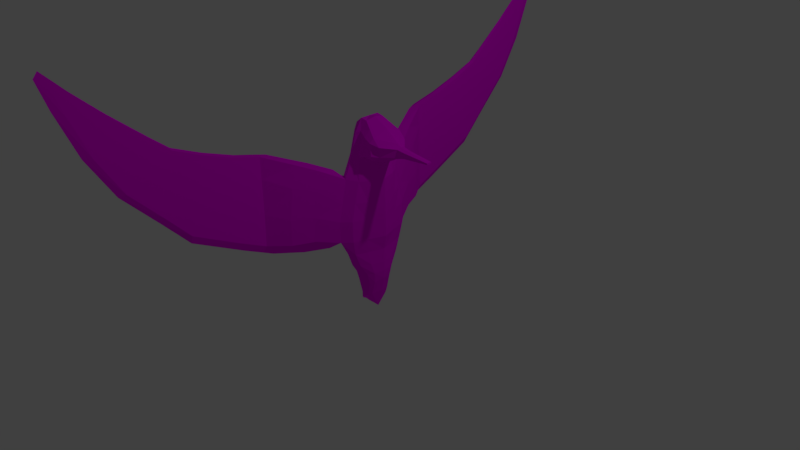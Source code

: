 # Source: bird1.blend  (saved by Blender 2.77.0; exported with 4.5.12 LTS)
import bpy
from mathutils import Matrix  # noqa: F401  (used for matrix-valued properties, if any)

bpy.ops.wm.read_factory_settings(use_empty=True)
scene = bpy.context.scene
scene.name = 'Scene'

# ---- collections
col_collection_1 = bpy.data.collections.new('Collection 1'); scene.collection.children.link(col_collection_1)

# ---- images (referenced by path relative to the original .blend; pixels are not part of the script)
import os
ASSET_DIR = os.environ.get("B2B_ASSET_DIR", "")  # directory of the original .blend (textures are referenced by path, not embedded)
HERE = os.path.dirname(os.path.abspath(__file__))  # packed textures are extracted next to this script under _unpacked/

def load_image(name, relpath, width, height, colorspace="sRGB"):
    """Load a texture the original file referenced (path relative to the .blend, or extracted next to this script)."""
    p = next((c for c in (os.path.join(HERE, relpath), os.path.join(ASSET_DIR, relpath)) if relpath and os.path.exists(c)), "")
    if p:
        img = bpy.data.images.load(p, check_existing=True)
        img.name = name
    else:  # same state as the original file: an image datablock whose file is absent (Cycles renders it pink)
        img = bpy.data.images.new(name, width, height)
        img.source = "FILE"
        img.filepath = "//" + (relpath or name)
    img.colorspace_settings.name = colorspace
    return img
img_colorpalette_jpg = load_image('colorPalette.jpg', 'colorPalette.jpg', 1024, 1024, 'sRGB')

# ---- materials (node trees are filled in below, after node groups)
mat_material = bpy.data.materials.new('Material')
mat_material.alpha_threshold = 0.0
mat_material.roughness = 0.5
mat_material.line_color = (0.0, 0.0, 0.0, 1.0)

# ---- material node trees
mat_material.use_nodes = True; mat_material.node_tree.nodes.clear()
_N = mat_material.node_tree.nodes; _L = mat_material.node_tree.links
n0 = _N.new('ShaderNodeOutputMaterial'); n0.name = 'Material Output'; n0.location = (300, 300)
n1 = _N.new('ShaderNodeBsdfDiffuse'); n1.name = 'Diffuse BSDF'; n1.location = (10, 300)
n2 = _N.new('ShaderNodeTexImage'); n2.name = 'Image Texture'; n2.location = (228, 132)
n2.width = 140
n2.image = img_colorpalette_jpg
n3 = _N.new('ShaderNodeTexCoord'); n3.name = 'Texture Coordinate'; n3.location = (-183, 230)
_L.new(n1.outputs[0], n0.inputs[0])
_L.new(n3.outputs[2], n2.inputs[0])
_L.new(n2.outputs[0], n1.inputs[0])
n0.is_active_output = True

# ---- world
world_world = bpy.data.worlds.new('World'); scene.world = world_world
world_world.color = (0.05088, 0.05088, 0.05088)
world_world.use_sun_shadow = False
world_world.sun_shadow_jitter_overblur = 0.0
world_world.cycles.sampling_method = 'MANUAL'

# ---- cameras
cam_camera = bpy.data.cameras.new('Camera')
cam_camera.clip_end = 100.0
cam_camera.lens = 35.0
cam_camera.sensor_width = 32.0
cam_camera.sensor_height = 18.0
cam_camera.ortho_scale = 7.314
cam_camera.dof.focus_distance = 0.0

# ---- lights
light_lamp = bpy.data.lights.new('Lamp', 'POINT')
light_lamp.transmission_factor = 0.0
light_lamp.cutoff_distance = 30.0
light_lamp.energy = 100.0
light_lamp.shadow_buffer_clip_start = 1.001
light_lamp.shadow_soft_size = 0.1
light_lamp.shadow_maximum_resolution = 0.006
light_lamp.use_absolute_resolution = True

# ---- meshes
me_cube = bpy.data.meshes.new('Cube')
me_cube.from_pydata([(0.05904, 0.1597, -0.5133), (-0.05952, 0.1586, -0.5176), (0.1034, 0.1722, -0.3282), (-0.1042, 0.1716, -0.3329), (0.1501, 0.0, -0.4696), (-0.0885, 0.0, -0.5198), (0.1952, 0.0, -0.2718), (-0.1598, 0.0, -0.3354), (0.1131, 0.2102, -0.1772), (-0.1146, 0.2102, -0.1773), (0.206, 0.0, -0.1517), (-0.1978, 0.0, -0.1785), (0.09272, 0.3047, -0.02052), (-0.09296, 0.3047, -0.02052), (0.206, 0.0, -0.02052), (-0.2106, 0.0, -0.02052), (0.0865, 0.3732, 0.1622), (-0.0865, 0.3732, 0.1622), (0.206, 0.0, 0.1622), (-0.2106, 0.0, 0.1622), (0.1025, 0.4132, 0.3544), (-0.1025, 0.4692, 0.3544), (0.2446, 0.0, 0.3544), (-0.2492, 0.0, 0.3544), (0.1025, 0.4132, 0.6332), (-0.1025, 0.4692, 0.6332), (0.2446, 0.0, 0.6332), (-0.2492, 0.0, 0.6332), (0.1026, 0.3612, 0.8604), (-0.1026, 0.4172, 0.8604), (0.2446, 0.0, 0.8604), (-0.2492, 0.0, 0.8604), (0.1085, 0.2984, 1.136), (-0.1087, 0.3544, 1.168), (0.2446, 0.0, 1.136), (-0.2492, 0.0, 1.136), (0.03143, 0.1779, -0.5667), (-0.03742, 0.1779, -0.5667), (0.06553, 0.0, -0.7372), (-0.07106, 0.0, -0.6673), (0.08094, 0.2529, 1.434), (-0.08835, 0.2548, 1.434), (0.1705, 0.0, 1.429), (-0.1746, 0.0, 1.434), (0.0541, 0.1966, 1.745), (-0.06343, 0.1948, 1.734), (0.09733, 0.0, 1.893), (-0.1099, 0.0, 1.776), (0.09733, 0.0, 1.893), (-0.08028, 0.1332, -0.5182), (-0.1423, 0.1259, -0.3336), (0.1009, 0.1302, -0.4966), (0.1518, 0.1243, -0.3093), (-0.1691, 0.1379, -0.1782), (0.1703, 0.1378, -0.1666), (-0.1613, 0.1827, -0.02052), (0.1586, 0.1827, -0.02052), (-0.1464, 0.217, 0.1622), (0.1442, 0.217, 0.1622), (-0.163, 0.237, 0.3544), (0.1611, 0.237, 0.3544), (-0.163, 0.237, 0.6332), (0.1611, 0.237, 0.6332), (-0.1764, 0.211, 0.8604), (0.1741, 0.211, 0.8604), (-0.1894, 0.1823, 1.136), (0.1867, 0.1823, 1.136), (-0.05861, 0.1467, -0.5667), (0.05058, 0.1467, -0.6017), (-0.1424, 0.1578, 1.435), (0.1326, 0.1584, 1.435), (-0.09471, 0.1283, 1.807), (0.08235, 0.1298, 1.862), (0.08235, 0.1298, 1.862), (-0.002016, 0.1865, -0.5146), (-0.001294, 0.219, -0.3296), (-8.337e-05, 0.3609, -0.02052), (-0.000701, 0.2673, -0.1775), (1.043e-07, 0.4261, 0.1622), (1.118e-07, 0.5288, 0.3544), (1.118e-07, 0.5288, 0.6332), (1.118e-07, 0.4769, 0.8604), (-5.333e-05, 0.4107, 1.168), (-0.002121, 0.1975, -0.5667), (-0.002769, 0.0, -0.7023), (-0.001823, 0.309, 1.434), (-0.004218, 0.2304, 1.719), (-0.008963, 0.0, 1.878), (-0.008387, 0.1298, 1.877), (-0.002516, 0.1467, -0.5842), (0.3529, 0.1765, 1.484), (0.4461, 0.0, 1.44), (0.2721, 0.2541, 1.659), (0.2863, 0.2516, 1.495), (0.3027, 0.0, 1.783), (0.2929, 0.2091, 1.713), (-0.1367, 0.0, 1.626), (-0.07373, 0.2196, 1.61), (0.06519, 0.2216, 1.606), (-0.1144, 0.1405, 1.651), (-0.003228, 0.2629, 1.601), (0.2756, 0.2451, 1.591), (0.4872, 0.0, 1.645), (0.3807, 0.2072, 1.622), (0.1836, 0.2459, 1.465), (0.2368, 0.1761, 1.399), (0.2, 0.0, 1.838), (0.1876, 0.1697, 1.787), (0.1631, 0.2364, 1.702), (0.2969, 0.0, 1.364), (0.1704, 0.2382, 1.599), (0.5331, 0.06739, 1.502), (0.5331, 0.0, 1.471), (0.5331, 0.0, 1.617), (0.5331, 0.06171, 1.601), (0.6329, 0.05582, 1.515), (0.6329, 0.0, 1.493), (0.6329, 0.0, 1.597), (0.6329, 0.05177, 1.586), (0.9982, 0.03402, 1.54), (0.9982, 0.0, 1.534), (0.9982, 0.0, 1.56), (0.9982, 0.03303, 1.557), (-0.1631, 0.7944, 0.4056), (-0.2529, 0.7422, 0.4056), (-0.1631, 0.7944, 0.7293), (-0.2529, 0.7422, 0.7293), (-0.1631, 0.749, 1.074), (-0.2529, 0.6968, 1.074), (-0.1632, 0.691, 1.314), (-0.2583, 0.6418, 1.314), (-0.2924, 1.045, 0.3939), (-0.3974, 0.9842, 0.3939), (-0.2924, 1.045, 0.7325), (-0.3974, 0.9842, 0.7325), (-0.2924, 0.992, 1.135), (-0.3974, 0.931, 1.135), (-0.2925, 0.9243, 1.417), (-0.4037, 0.8667, 1.417), (-0.4728, 1.299, 0.4145), (-0.5777, 1.299, 0.4145), (-0.4728, 1.288, 0.836), (-0.5777, 1.288, 0.836), (-0.4728, 1.288, 1.292), (-0.5777, 1.288, 1.292), (-0.4728, 1.288, 1.573), (-0.584, 1.288, 1.573), (-0.4763, 1.657, 0.5854), (-0.5742, 1.657, 0.5854), (-0.4763, 1.646, 0.9787), (-0.5742, 1.646, 0.9787), (-0.4763, 1.646, 1.404), (-0.5742, 1.646, 1.404), (-0.4764, 1.646, 1.667), (-0.5801, 1.646, 1.667), (-0.4829, 2.258, 0.8932), (-0.5678, 2.258, 0.8932), (-0.4829, 2.166, 1.222), (-0.5678, 2.166, 1.222), (-0.4829, 2.076, 1.58), (-0.5678, 2.076, 1.58), (-0.483, 2.021, 1.801), (-0.5729, 2.021, 1.801), (-0.4909, 2.545, 1.204), (-0.5601, 2.545, 1.204), (-0.4909, 2.47, 1.471), (-0.5601, 2.47, 1.471), (-0.4909, 2.397, 1.763), (-0.5601, 2.397, 1.763), (-0.491, 2.352, 1.943), (-0.5642, 2.352, 1.943), (-0.4974, 2.936, 1.614), (-0.5538, 2.936, 1.614), (-0.4974, 2.792, 1.79), (-0.5538, 2.792, 1.79), (-0.4974, 2.643, 1.983), (-0.5538, 2.643, 1.983), (-0.4974, 2.55, 2.103), (-0.5572, 2.55, 2.103), (-0.5053, 3.203, 2.068), (-0.5461, 3.203, 2.068), (-0.5053, 3.099, 2.195), (-0.5461, 3.099, 2.195), (-0.5053, 2.991, 2.334), (-0.5461, 2.991, 2.334), (-0.5054, 2.924, 2.421), (-0.5485, 2.924, 2.421), (-0.5159, 3.391, 2.554), (-0.5358, 3.391, 2.554), (-0.5159, 3.34, 2.616), (-0.5358, 3.34, 2.616), (-0.5159, 3.287, 2.684), (-0.5358, 3.287, 2.684), (-0.5159, 3.254, 2.726), (-0.537, 3.254, 2.726), (-0.5224, 3.483, 2.851), (-0.5295, 3.483, 2.851), (-0.5224, 3.465, 2.873), (-0.5295, 3.465, 2.873), (-0.5224, 3.446, 2.898), (-0.5295, 3.446, 2.898), (-0.5224, 3.434, 2.913), (-0.5299, 3.434, 2.913), (-0.03287, 0.1715, -0.5162), (-0.05653, 0.1936, -0.3314), (-0.04991, 0.3307, -0.02052), (-0.06182, 0.2367, -0.1774), (-0.04641, 0.3977, 0.1622), (-0.05502, 0.4968, 0.3544), (-0.05835, 0.3805, 1.168), (-0.02106, 0.187, -0.5667), (-0.03941, 0.0, -0.6835), (-0.04825, 0.2799, 1.434), (-0.03598, 0.2113, 1.727), (-0.03261, 0.1467, -0.5748), (-0.06312, 0.0, 1.824), (-0.0547, 0.129, 1.839), (-0.04105, 0.2397, 1.606), (-0.1761, 0.5691, 0.2312), (-0.1794, 0.4541, 1.257), (-0.3313, 0.8469, 0.218), (-0.3352, 0.7124, 1.373), (-0.5349, 1.17, 0.2413), (-0.5388, 1.158, 1.55), (-0.5347, 1.574, 0.4342), (-0.5383, 1.562, 1.655), (-0.5343, 2.253, 0.7817), (-0.5374, 1.986, 1.806), (-0.5338, 2.577, 1.132), (-0.5363, 2.359, 1.967), (-0.5333, 3.018, 1.596), (-0.5354, 2.583, 2.148), (-0.5328, 3.32, 2.108), (-0.5343, 3.005, 2.507), (-0.5322, 3.532, 2.657), (-0.5329, 3.378, 2.852), (-0.5317, 3.636, 2.993), (-0.5317, 3.616, 3.018), (-0.5317, 3.595, 3.045), (-0.532, 3.581, 3.062)], [], [(49, 50, 3, 1), (204, 203, 1, 3), (51, 52, 6, 4), (52, 2, 8, 54), (49, 1, 37, 67), (53, 11, 15, 55), (50, 7, 11, 53), (204, 3, 9, 206), (55, 15, 19, 57), (54, 8, 12, 56), (206, 9, 13, 205), (57, 19, 23, 59), (205, 13, 17, 207), (56, 12, 16, 58), (60, 20, 24, 62), (58, 16, 20, 60), (207, 17, 21, 208), (62, 24, 28, 64), (82, 81, 127, 129), (59, 23, 27, 61), (64, 28, 32, 66), (21, 25, 126, 124), (61, 27, 31, 63), (65, 35, 43, 69), (80, 79, 123, 125), (63, 31, 35, 65), (214, 211, 39, 67), (74, 0, 36, 83), (51, 4, 38, 68), (217, 97, 45, 213), (66, 32, 40, 70), (209, 33, 41, 212), (216, 71, 47, 215), (99, 96, 47, 71), (107, 106, 94, 95), (105, 104, 93, 90), (97, 99, 71, 45), (213, 45, 71, 216), (34, 66, 70, 42), (0, 51, 68, 36), (210, 214, 67, 37), (29, 63, 65, 33), (33, 65, 69, 41), (25, 61, 63, 29), (30, 64, 66, 34), (21, 59, 61, 25), (26, 62, 64, 30), (18, 58, 60, 22), (22, 60, 62, 26), (14, 56, 58, 18), (17, 57, 59, 21), (10, 54, 56, 14), (13, 55, 57, 17), (3, 50, 53, 9), (9, 53, 55, 13), (5, 49, 67, 39), (6, 52, 54, 10), (0, 2, 52, 51), (5, 7, 50, 49), (36, 68, 89, 83), (44, 86, 88, 72), (72, 88, 87, 46), (32, 82, 85, 40), (98, 100, 86, 44), (203, 74, 83, 210), (68, 38, 84, 89), (28, 81, 82, 32), (24, 80, 81, 28), (20, 79, 80, 24), (16, 78, 79, 20), (12, 76, 78, 16), (8, 77, 76, 12), (2, 75, 77, 8), (2, 0, 74, 75), (103, 101, 92, 95), (102, 103, 95, 94), (110, 108, 92, 101), (108, 107, 95, 92), (109, 105, 90, 91), (104, 110, 101, 93), (103, 102, 113, 114), (90, 93, 101, 103), (40, 85, 100, 98), (41, 69, 99, 97), (69, 43, 96, 99), (212, 41, 97, 217), (40, 98, 110, 104), (42, 70, 105, 109), (44, 73, 107, 108), (98, 44, 108, 110), (70, 40, 104, 105), (73, 48, 106, 107), (114, 113, 117, 118), (90, 103, 114, 111), (91, 90, 111, 112), (115, 118, 122, 119), (111, 114, 118, 115), (112, 111, 115, 116), (120, 119, 122, 121), (116, 115, 119, 120), (118, 117, 121, 122), (126, 128, 136, 134), (128, 130, 138, 136), (127, 125, 133, 135), (208, 21, 124, 218), (25, 29, 128, 126), (29, 33, 130, 128), (81, 80, 125, 127), (209, 82, 129, 219), (136, 138, 146, 144), (135, 133, 141, 143), (221, 137, 145, 223), (124, 126, 134, 132), (218, 124, 132, 220), (125, 123, 131, 133), (129, 127, 135, 137), (219, 129, 137, 221), (145, 143, 151, 153), (141, 139, 147, 149), (222, 140, 148, 224), (134, 136, 144, 142), (132, 134, 142, 140), (220, 132, 140, 222), (133, 131, 139, 141), (137, 135, 143, 145), (148, 150, 158, 156), (150, 152, 160, 158), (152, 154, 162, 160), (223, 145, 153, 225), (143, 141, 149, 151), (144, 146, 154, 152), (142, 144, 152, 150), (140, 142, 150, 148), (158, 160, 168, 166), (160, 162, 170, 168), (159, 157, 165, 167), (224, 148, 156, 226), (149, 147, 155, 157), (153, 151, 159, 161), (225, 153, 161, 227), (151, 149, 157, 159), (167, 165, 173, 175), (229, 169, 177, 231), (169, 167, 175, 177), (156, 158, 166, 164), (226, 156, 164, 228), (157, 155, 163, 165), (161, 159, 167, 169), (227, 161, 169, 229), (173, 171, 179, 181), (230, 172, 180, 232), (172, 174, 182, 180), (168, 170, 178, 176), (166, 168, 176, 174), (164, 166, 174, 172), (228, 164, 172, 230), (165, 163, 171, 173), (182, 184, 192, 190), (184, 186, 194, 192), (183, 181, 189, 191), (177, 175, 183, 185), (231, 177, 185, 233), (175, 173, 181, 183), (176, 178, 186, 184), (174, 176, 184, 182), (190, 192, 200, 198), (192, 194, 202, 200), (191, 189, 197, 199), (180, 182, 190, 188), (232, 180, 188, 234), (181, 179, 187, 189), (185, 183, 191, 193), (233, 185, 193, 235), (236, 196, 198, 237), (237, 198, 200, 238), (238, 200, 202, 239), (188, 190, 198, 196), (234, 188, 196, 236), (189, 187, 195, 197), (193, 191, 199, 201), (235, 193, 201, 239), (194, 235, 239, 202), (187, 234, 236, 195), (199, 238, 239, 201), (197, 237, 238, 199), (195, 236, 237, 197), (186, 233, 235, 194), (179, 232, 234, 187), (178, 231, 233, 186), (163, 228, 230, 171), (171, 230, 232, 179), (162, 227, 229, 170), (155, 226, 228, 163), (170, 229, 231, 178), (154, 225, 227, 162), (147, 224, 226, 155), (146, 223, 225, 154), (131, 220, 222, 139), (139, 222, 224, 147), (130, 219, 221, 138), (123, 218, 220, 131), (138, 221, 223, 146), (33, 209, 219, 130), (79, 208, 218, 123), (85, 212, 217, 100), (1, 203, 210, 37), (83, 89, 214, 210), (86, 213, 216, 88), (88, 216, 215, 87), (82, 209, 212, 85), (100, 217, 213, 86), (89, 84, 211, 214), (78, 207, 208, 79), (76, 205, 207, 78), (77, 206, 205, 76), (75, 204, 206, 77), (75, 74, 203, 204)])
me_cube.materials.append(mat_material)
me_cube.use_remesh_preserve_volume = False
me_cube.use_remesh_preserve_attributes = False
me_cube.use_mirror_vertex_groups = False
me_cube.update()

# ---- objects
ob_cube = bpy.data.objects.new('Cube', me_cube)
ob_lamp = bpy.data.objects.new('Lamp', light_lamp)
ob_camera = bpy.data.objects.new('Camera', cam_camera)

# ---- transforms, parenting, visibility, modifiers, constraints
ob_cube.location = (0.0, 0.0, 0.0)
ob_cube.lock_rotations_4d = False
ob_cube.empty_display_type = 'ARROWS'
ob_cube.lineart.crease_threshold = 0.0
_m = ob_cube.modifiers.new('Mirror', 'MIRROR')
_m.use_axis = (False, True, False)
_m.use_clip = True
ob_lamp.location = (4.076, 1.005, 5.904)
ob_lamp.rotation_euler = (0.6503, 0.05522, 1.866)
ob_lamp.lock_rotations_4d = False
ob_lamp.empty_display_type = 'ARROWS'
ob_lamp.color = (0.0, 0.0, 0.0, 0.0)
ob_lamp.lineart.crease_threshold = 0.0
ob_camera.location = (7.481, -6.508, 5.344)
ob_camera.rotation_euler = (1.109, 0.01082, 0.8149)
ob_camera.lock_rotations_4d = False
ob_camera.empty_display_type = 'ARROWS'
ob_camera.color = (0.0, 0.0, 0.0, 0.0)
ob_camera.display_type = 'WIRE'
ob_camera.lineart.crease_threshold = 0.0

# ---- collection membership
col_collection_1.objects.link(ob_cube)
col_collection_1.objects.link(ob_lamp)
col_collection_1.objects.link(ob_camera)

# ---- scene / render settings (as saved in the file)
scene.camera = ob_camera
scene.frame_start = 1; scene.frame_end = 250; scene.frame_set(1)
scene.render.engine = 'CYCLES'
scene.render.resolution_percentage = 50
scene.render.dither_intensity = 0.0
scene.cycles.use_denoising = False
scene.cycles.samples = 128
scene.cycles.sampling_pattern = 'TABULATED_SOBOL'
scene.cycles.light_sampling_threshold = 0.0
scene.cycles.use_adaptive_sampling = False
scene.cycles.use_light_tree = False
scene.cycles.blur_glossy = 0.0
scene.cycles.sample_clamp_indirect = 0.0
scene.view_settings.view_transform = 'Standard'
bpy.context.view_layer.update()
